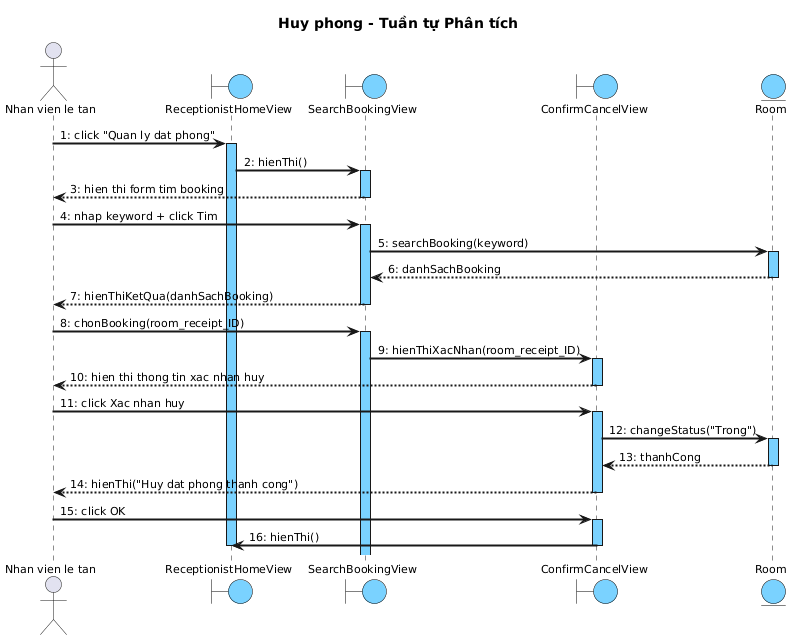

The diagram above was rendered by PlantUML. Its source (embedded in the PNG):
@startuml
skinparam shadowing false
skinparam defaultFontSize 11
skinparam defaultFontSize 11
skinparam SequenceMessageAlign left
skinparam SequenceArrowThickness 2
skinparam SequenceLifeLineBackgroundColor #7AD2FF
skinparam ParticipantBackgroundColor #7AD2FF
skinparam ParticipantBorderColor black
skinparam BoundaryBackgroundColor #7AD2FF
skinparam BoundaryBorderColor black
skinparam EntityBackgroundColor #7AD2FF
skinparam EntityBorderColor black

title Huy phong - Tuần tự Phân tích

actor "Nhan vien le tan" as NV
boundary "ReceptionistHomeView" as Home
boundary "SearchBookingView" as SBV
boundary "ConfirmCancelView" as CCV
entity "Room" as Room

NV -> Home : 1: click "Quan ly dat phong"
activate Home
Home -> SBV : 2: hienThi()
activate SBV
SBV --> NV : 3: hien thi form tim booking
deactivate SBV

NV -> SBV : 4: nhap keyword + click Tim
activate SBV
SBV -> Room : 5: searchBooking(keyword)
activate Room
Room --> SBV : 6: danhSachBooking
deactivate Room
SBV --> NV : 7: hienThiKetQua(danhSachBooking)
deactivate SBV

NV -> SBV : 8: chonBooking(room_receipt_ID)
activate SBV
SBV -> CCV : 9: hienThiXacNhan(room_receipt_ID)
activate CCV
CCV --> NV : 10: hien thi thong tin xac nhan huy
deactivate CCV

NV -> CCV : 11: click Xac nhan huy
activate CCV
CCV -> Room : 12: changeStatus("Trong")
activate Room
Room --> CCV : 13: thanhCong
deactivate Room
CCV --> NV : 14: hienThi("Huy dat phong thanh cong")
deactivate CCV

NV -> CCV : 15: click OK
activate CCV
CCV -> Home : 16: hienThi()
deactivate CCV
deactivate Home
@enduml